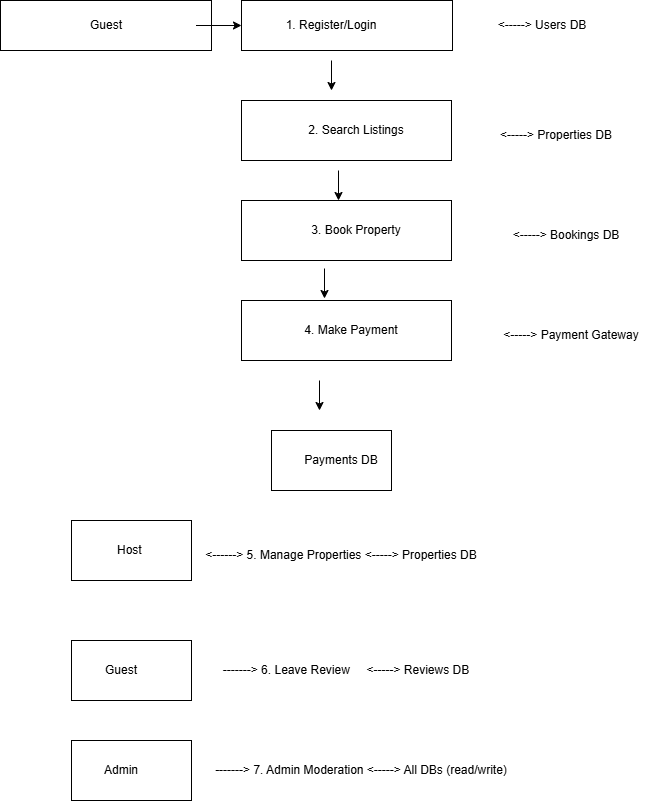

The diagram above was exported from draw.io. Its source (the exported page's mxGraphModel, read from the mxfile embedded in the PNG):
<mxGraphModel dx="872" dy="473" grid="1" gridSize="10" guides="1" tooltips="1" connect="1" arrows="1" fold="1" page="1" pageScale="1" pageWidth="850" pageHeight="1100" math="0" shadow="0">
  <root>
    <mxCell id="0" />
    <mxCell id="1" parent="0" />
    <mxCell id="3K5npJGF_76EgGM6D4p0-1" value="" style="rounded=0;whiteSpace=wrap;html=1;" parent="1" vertex="1">
      <mxGeometry x="109" y="30" width="211" height="50" as="geometry" />
    </mxCell>
    <mxCell id="3K5npJGF_76EgGM6D4p0-2" value="Guest" style="text;html=1;align=center;verticalAlign=middle;whiteSpace=wrap;rounded=0;" parent="1" vertex="1">
      <mxGeometry x="124.5" y="40" width="180" height="30" as="geometry" />
    </mxCell>
    <mxCell id="DTPQd0hPkc0KzFgiZBka-2" value="" style="rounded=0;whiteSpace=wrap;html=1;" vertex="1" parent="1">
      <mxGeometry x="350" y="30" width="211" height="50" as="geometry" />
    </mxCell>
    <mxCell id="DTPQd0hPkc0KzFgiZBka-3" value="1. Register/Login" style="text;html=1;align=center;verticalAlign=middle;whiteSpace=wrap;rounded=0;" vertex="1" parent="1">
      <mxGeometry x="350" y="40" width="180" height="30" as="geometry" />
    </mxCell>
    <mxCell id="DTPQd0hPkc0KzFgiZBka-5" value="&amp;lt;-----&amp;gt; Users DB" style="text;html=1;align=center;verticalAlign=middle;whiteSpace=wrap;rounded=0;" vertex="1" parent="1">
      <mxGeometry x="561" y="40" width="180" height="30" as="geometry" />
    </mxCell>
    <mxCell id="DTPQd0hPkc0KzFgiZBka-6" value="" style="rounded=0;whiteSpace=wrap;html=1;" vertex="1" parent="1">
      <mxGeometry x="350" y="130" width="210" height="60" as="geometry" />
    </mxCell>
    <mxCell id="DTPQd0hPkc0KzFgiZBka-7" value="2. Search Listings" style="text;html=1;align=center;verticalAlign=middle;whiteSpace=wrap;rounded=0;" vertex="1" parent="1">
      <mxGeometry x="400" y="145" width="130" height="30" as="geometry" />
    </mxCell>
    <mxCell id="DTPQd0hPkc0KzFgiZBka-8" value="" style="rounded=0;whiteSpace=wrap;html=1;" vertex="1" parent="1">
      <mxGeometry x="350" y="230" width="210" height="60" as="geometry" />
    </mxCell>
    <mxCell id="DTPQd0hPkc0KzFgiZBka-9" value="3. Book Property" style="text;html=1;align=center;verticalAlign=middle;whiteSpace=wrap;rounded=0;" vertex="1" parent="1">
      <mxGeometry x="400" y="245" width="130" height="30" as="geometry" />
    </mxCell>
    <mxCell id="DTPQd0hPkc0KzFgiZBka-10" value="&amp;lt;-----&amp;gt; Bookings DB" style="text;html=1;align=center;verticalAlign=middle;whiteSpace=wrap;rounded=0;" vertex="1" parent="1">
      <mxGeometry x="600" y="250" width="150" height="30" as="geometry" />
    </mxCell>
    <mxCell id="DTPQd0hPkc0KzFgiZBka-11" value="&amp;lt;-----&amp;gt; Properties DB" style="text;html=1;align=center;verticalAlign=middle;whiteSpace=wrap;rounded=0;" vertex="1" parent="1">
      <mxGeometry x="580" y="150" width="170" height="30" as="geometry" />
    </mxCell>
    <mxCell id="DTPQd0hPkc0KzFgiZBka-15" value="" style="rounded=0;whiteSpace=wrap;html=1;" vertex="1" parent="1">
      <mxGeometry x="350" y="330" width="210" height="60" as="geometry" />
    </mxCell>
    <mxCell id="DTPQd0hPkc0KzFgiZBka-16" value="4. Make Payment" style="text;html=1;align=center;verticalAlign=middle;whiteSpace=wrap;rounded=0;" vertex="1" parent="1">
      <mxGeometry x="390" y="345" width="140" height="30" as="geometry" />
    </mxCell>
    <mxCell id="DTPQd0hPkc0KzFgiZBka-17" value="&amp;lt;-----&amp;gt; Payment Gateway" style="text;html=1;align=center;verticalAlign=middle;whiteSpace=wrap;rounded=0;" vertex="1" parent="1">
      <mxGeometry x="590" y="350" width="180" height="30" as="geometry" />
    </mxCell>
    <mxCell id="DTPQd0hPkc0KzFgiZBka-18" value="" style="rounded=0;whiteSpace=wrap;html=1;" vertex="1" parent="1">
      <mxGeometry x="380" y="460" width="120" height="60" as="geometry" />
    </mxCell>
    <mxCell id="DTPQd0hPkc0KzFgiZBka-19" value="Payments DB" style="text;html=1;align=center;verticalAlign=middle;whiteSpace=wrap;rounded=0;" vertex="1" parent="1">
      <mxGeometry x="410" y="475" width="80" height="30" as="geometry" />
    </mxCell>
    <mxCell id="DTPQd0hPkc0KzFgiZBka-20" value="" style="rounded=0;whiteSpace=wrap;html=1;" vertex="1" parent="1">
      <mxGeometry x="180" y="550" width="120" height="60" as="geometry" />
    </mxCell>
    <mxCell id="DTPQd0hPkc0KzFgiZBka-21" value="Host&amp;nbsp;" style="text;html=1;align=center;verticalAlign=middle;whiteSpace=wrap;rounded=0;" vertex="1" parent="1">
      <mxGeometry x="210" y="565" width="60" height="30" as="geometry" />
    </mxCell>
    <mxCell id="DTPQd0hPkc0KzFgiZBka-22" value="&amp;lt;------&amp;gt; 5. Manage Properties &amp;lt;-----&amp;gt; Properties DB" style="text;html=1;align=center;verticalAlign=middle;whiteSpace=wrap;rounded=0;" vertex="1" parent="1">
      <mxGeometry x="310" y="570" width="280" height="30" as="geometry" />
    </mxCell>
    <mxCell id="DTPQd0hPkc0KzFgiZBka-23" value="" style="rounded=0;whiteSpace=wrap;html=1;" vertex="1" parent="1">
      <mxGeometry x="180" y="670" width="120" height="60" as="geometry" />
    </mxCell>
    <mxCell id="DTPQd0hPkc0KzFgiZBka-24" value="Guest" style="text;html=1;align=center;verticalAlign=middle;whiteSpace=wrap;rounded=0;" vertex="1" parent="1">
      <mxGeometry x="200" y="685" width="60" height="30" as="geometry" />
    </mxCell>
    <mxCell id="DTPQd0hPkc0KzFgiZBka-25" value="-------&amp;gt; 6. Leave Review&amp;nbsp; &amp;nbsp; &amp;nbsp;&amp;lt;-----&amp;gt; Reviews DB" style="text;html=1;align=center;verticalAlign=middle;whiteSpace=wrap;rounded=0;" vertex="1" parent="1">
      <mxGeometry x="320" y="685" width="270" height="30" as="geometry" />
    </mxCell>
    <mxCell id="DTPQd0hPkc0KzFgiZBka-26" value="" style="rounded=0;whiteSpace=wrap;html=1;" vertex="1" parent="1">
      <mxGeometry x="180" y="770" width="120" height="60" as="geometry" />
    </mxCell>
    <mxCell id="DTPQd0hPkc0KzFgiZBka-27" value="Admin" style="text;html=1;align=center;verticalAlign=middle;whiteSpace=wrap;rounded=0;" vertex="1" parent="1">
      <mxGeometry x="200" y="785" width="60" height="30" as="geometry" />
    </mxCell>
    <mxCell id="DTPQd0hPkc0KzFgiZBka-28" value="-------&amp;gt; 7. Admin Moderation &amp;lt;-----&amp;gt; All DBs (read/write)" style="text;html=1;align=center;verticalAlign=middle;whiteSpace=wrap;rounded=0;" vertex="1" parent="1">
      <mxGeometry x="320" y="785" width="300" height="30" as="geometry" />
    </mxCell>
    <mxCell id="DTPQd0hPkc0KzFgiZBka-29" value="" style="endArrow=classic;html=1;rounded=0;entryX=0;entryY=0.5;entryDx=0;entryDy=0;" edge="1" parent="1" source="3K5npJGF_76EgGM6D4p0-2" target="DTPQd0hPkc0KzFgiZBka-3">
      <mxGeometry width="50" height="50" relative="1" as="geometry">
        <mxPoint x="300" y="90" as="sourcePoint" />
        <mxPoint x="350" y="40" as="targetPoint" />
      </mxGeometry>
    </mxCell>
    <mxCell id="DTPQd0hPkc0KzFgiZBka-30" value="" style="endArrow=classic;html=1;rounded=0;" edge="1" parent="1">
      <mxGeometry width="50" height="50" relative="1" as="geometry">
        <mxPoint x="440" y="90" as="sourcePoint" />
        <mxPoint x="440" y="120" as="targetPoint" />
      </mxGeometry>
    </mxCell>
    <mxCell id="DTPQd0hPkc0KzFgiZBka-31" value="" style="endArrow=classic;html=1;rounded=0;" edge="1" parent="1">
      <mxGeometry width="50" height="50" relative="1" as="geometry">
        <mxPoint x="447" y="200" as="sourcePoint" />
        <mxPoint x="447" y="230" as="targetPoint" />
      </mxGeometry>
    </mxCell>
    <mxCell id="DTPQd0hPkc0KzFgiZBka-32" value="" style="endArrow=classic;html=1;rounded=0;" edge="1" parent="1">
      <mxGeometry width="50" height="50" relative="1" as="geometry">
        <mxPoint x="433" y="298" as="sourcePoint" />
        <mxPoint x="433" y="328" as="targetPoint" />
      </mxGeometry>
    </mxCell>
    <mxCell id="DTPQd0hPkc0KzFgiZBka-33" value="" style="endArrow=classic;html=1;rounded=0;" edge="1" parent="1">
      <mxGeometry width="50" height="50" relative="1" as="geometry">
        <mxPoint x="428" y="410" as="sourcePoint" />
        <mxPoint x="428" y="440" as="targetPoint" />
      </mxGeometry>
    </mxCell>
  </root>
</mxGraphModel>